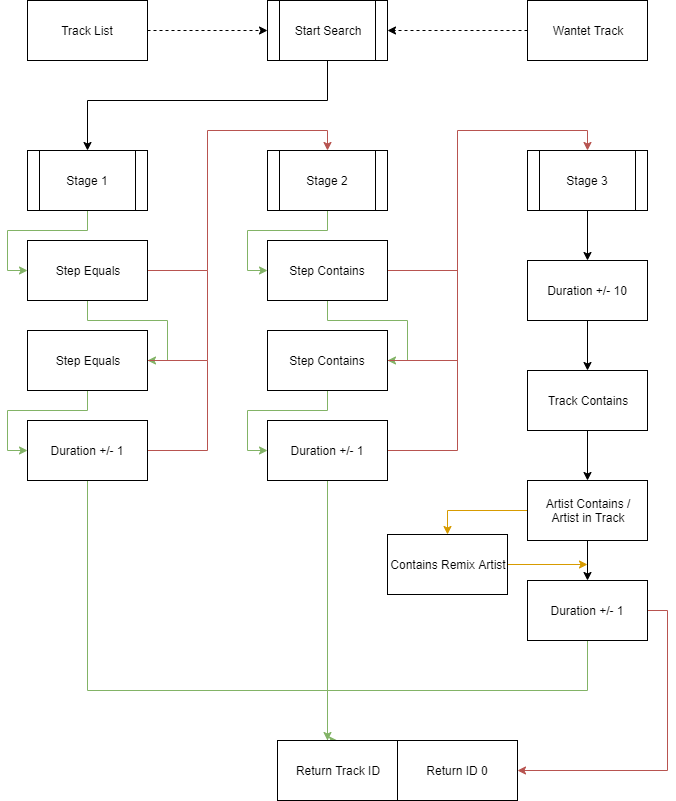

The diagram above was exported from draw.io. Its source (the exported page's mxGraphModel, read from the mxfile embedded in the PNG):
<mxGraphModel dx="1198" dy="898" grid="1" gridSize="10" guides="1" tooltips="1" connect="1" arrows="1" fold="1" page="1" pageScale="1" pageWidth="827" pageHeight="1169" math="0" shadow="0">
  <root>
    <mxCell id="0" />
    <mxCell id="1" parent="0" />
    <mxCell id="z5D6ba_jsBbln0BORt6C-10" style="edgeStyle=orthogonalEdgeStyle;rounded=0;orthogonalLoop=1;jettySize=auto;html=1;entryX=0.5;entryY=0;entryDx=0;entryDy=0;startArrow=none;startFill=0;endArrow=classic;endFill=1;" parent="1" source="z5D6ba_jsBbln0BORt6C-2" target="z5D6ba_jsBbln0BORt6C-9" edge="1">
      <mxGeometry relative="1" as="geometry">
        <Array as="points">
          <mxPoint x="380" y="120" />
          <mxPoint x="140" y="120" />
        </Array>
      </mxGeometry>
    </mxCell>
    <mxCell id="z5D6ba_jsBbln0BORt6C-2" value="Start Search" style="shape=process;whiteSpace=wrap;html=1;backgroundOutline=1;" parent="1" vertex="1">
      <mxGeometry x="320" y="20" width="120" height="60" as="geometry" />
    </mxCell>
    <mxCell id="z5D6ba_jsBbln0BORt6C-5" value="" style="endArrow=classic;dashed=1;html=1;entryX=1;entryY=0.5;entryDx=0;entryDy=0;startArrow=none;startFill=0;endFill=1;" parent="1" target="z5D6ba_jsBbln0BORt6C-2" edge="1">
      <mxGeometry width="50" height="50" relative="1" as="geometry">
        <mxPoint x="580" y="50" as="sourcePoint" />
        <mxPoint x="120" y="220" as="targetPoint" />
        <Array as="points" />
      </mxGeometry>
    </mxCell>
    <mxCell id="z5D6ba_jsBbln0BORt6C-6" value="Wantet Track" style="rounded=0;whiteSpace=wrap;html=1;" parent="1" vertex="1">
      <mxGeometry x="580" y="20" width="120" height="60" as="geometry" />
    </mxCell>
    <mxCell id="z5D6ba_jsBbln0BORt6C-7" value="" style="endArrow=classic;dashed=1;html=1;entryX=0;entryY=0.5;entryDx=0;entryDy=0;startArrow=none;startFill=0;endFill=1;exitX=1;exitY=0.5;exitDx=0;exitDy=0;" parent="1" source="z5D6ba_jsBbln0BORt6C-8" target="z5D6ba_jsBbln0BORt6C-2" edge="1">
      <mxGeometry width="50" height="50" relative="1" as="geometry">
        <mxPoint x="50" y="50" as="sourcePoint" />
        <mxPoint x="-90" y="50" as="targetPoint" />
        <Array as="points" />
      </mxGeometry>
    </mxCell>
    <mxCell id="z5D6ba_jsBbln0BORt6C-8" value="Track List" style="rounded=0;whiteSpace=wrap;html=1;" parent="1" vertex="1">
      <mxGeometry x="80" y="20" width="120" height="60" as="geometry" />
    </mxCell>
    <mxCell id="z5D6ba_jsBbln0BORt6C-14" style="edgeStyle=orthogonalEdgeStyle;rounded=0;orthogonalLoop=1;jettySize=auto;html=1;entryX=0;entryY=0.5;entryDx=0;entryDy=0;startArrow=none;startFill=0;endArrow=classic;endFill=1;fillColor=#d5e8d4;strokeColor=#82b366;" parent="1" source="z5D6ba_jsBbln0BORt6C-9" target="z5D6ba_jsBbln0BORt6C-11" edge="1">
      <mxGeometry relative="1" as="geometry" />
    </mxCell>
    <mxCell id="z5D6ba_jsBbln0BORt6C-9" value="Stage 1" style="shape=process;whiteSpace=wrap;html=1;backgroundOutline=1;" parent="1" vertex="1">
      <mxGeometry x="80" y="170" width="120" height="60" as="geometry" />
    </mxCell>
    <mxCell id="z5D6ba_jsBbln0BORt6C-15" style="edgeStyle=orthogonalEdgeStyle;rounded=0;orthogonalLoop=1;jettySize=auto;html=1;entryX=1;entryY=0.5;entryDx=0;entryDy=0;startArrow=none;startFill=0;endArrow=classic;endFill=1;fillColor=#d5e8d4;strokeColor=#82b366;" parent="1" source="z5D6ba_jsBbln0BORt6C-11" target="z5D6ba_jsBbln0BORt6C-12" edge="1">
      <mxGeometry relative="1" as="geometry" />
    </mxCell>
    <mxCell id="z5D6ba_jsBbln0BORt6C-20" style="edgeStyle=orthogonalEdgeStyle;rounded=0;orthogonalLoop=1;jettySize=auto;html=1;entryX=0.5;entryY=0;entryDx=0;entryDy=0;startArrow=none;startFill=0;endArrow=classic;endFill=1;fillColor=#f8cecc;strokeColor=#b85450;" parent="1" source="z5D6ba_jsBbln0BORt6C-11" target="z5D6ba_jsBbln0BORt6C-19" edge="1">
      <mxGeometry relative="1" as="geometry" />
    </mxCell>
    <mxCell id="z5D6ba_jsBbln0BORt6C-11" value="Step Equals" style="rounded=0;whiteSpace=wrap;html=1;" parent="1" vertex="1">
      <mxGeometry x="80" y="260" width="120" height="60" as="geometry" />
    </mxCell>
    <mxCell id="z5D6ba_jsBbln0BORt6C-16" style="edgeStyle=orthogonalEdgeStyle;rounded=0;orthogonalLoop=1;jettySize=auto;html=1;entryX=0;entryY=0.5;entryDx=0;entryDy=0;startArrow=none;startFill=0;endArrow=classic;endFill=1;fillColor=#d5e8d4;strokeColor=#82b366;" parent="1" source="z5D6ba_jsBbln0BORt6C-12" target="z5D6ba_jsBbln0BORt6C-13" edge="1">
      <mxGeometry relative="1" as="geometry" />
    </mxCell>
    <mxCell id="z5D6ba_jsBbln0BORt6C-21" style="edgeStyle=orthogonalEdgeStyle;rounded=0;orthogonalLoop=1;jettySize=auto;html=1;startArrow=none;startFill=0;endArrow=none;endFill=0;fillColor=#f8cecc;strokeColor=#b85450;" parent="1" source="z5D6ba_jsBbln0BORt6C-12" edge="1">
      <mxGeometry relative="1" as="geometry">
        <mxPoint x="260" y="290" as="targetPoint" />
      </mxGeometry>
    </mxCell>
    <mxCell id="z5D6ba_jsBbln0BORt6C-12" value="Step Equals" style="rounded=0;whiteSpace=wrap;html=1;" parent="1" vertex="1">
      <mxGeometry x="80" y="350" width="120" height="60" as="geometry" />
    </mxCell>
    <mxCell id="z5D6ba_jsBbln0BORt6C-18" style="edgeStyle=orthogonalEdgeStyle;rounded=0;orthogonalLoop=1;jettySize=auto;html=1;entryX=0.5;entryY=0;entryDx=0;entryDy=0;startArrow=none;startFill=0;endArrow=classic;endFill=1;fillColor=#d5e8d4;strokeColor=#82b366;" parent="1" source="z5D6ba_jsBbln0BORt6C-13" target="z5D6ba_jsBbln0BORt6C-17" edge="1">
      <mxGeometry relative="1" as="geometry">
        <Array as="points">
          <mxPoint x="140" y="710" />
          <mxPoint x="380" y="710" />
          <mxPoint x="380" y="760" />
        </Array>
      </mxGeometry>
    </mxCell>
    <mxCell id="z5D6ba_jsBbln0BORt6C-22" style="edgeStyle=orthogonalEdgeStyle;rounded=0;orthogonalLoop=1;jettySize=auto;html=1;startArrow=none;startFill=0;endArrow=none;endFill=0;fillColor=#f8cecc;strokeColor=#b85450;" parent="1" source="z5D6ba_jsBbln0BORt6C-13" edge="1">
      <mxGeometry relative="1" as="geometry">
        <mxPoint x="260" y="380" as="targetPoint" />
      </mxGeometry>
    </mxCell>
    <mxCell id="z5D6ba_jsBbln0BORt6C-13" value="Duration +/- 1" style="rounded=0;whiteSpace=wrap;html=1;" parent="1" vertex="1">
      <mxGeometry x="80" y="440" width="120" height="60" as="geometry" />
    </mxCell>
    <mxCell id="z5D6ba_jsBbln0BORt6C-17" value="Return Track ID" style="rounded=0;whiteSpace=wrap;html=1;" parent="1" vertex="1">
      <mxGeometry x="330" y="760" width="120" height="60" as="geometry" />
    </mxCell>
    <mxCell id="z5D6ba_jsBbln0BORt6C-26" style="edgeStyle=orthogonalEdgeStyle;rounded=0;orthogonalLoop=1;jettySize=auto;html=1;entryX=0;entryY=0.5;entryDx=0;entryDy=0;startArrow=none;startFill=0;endArrow=classic;endFill=1;fillColor=#d5e8d4;strokeColor=#82b366;" parent="1" source="z5D6ba_jsBbln0BORt6C-19" target="z5D6ba_jsBbln0BORt6C-23" edge="1">
      <mxGeometry relative="1" as="geometry" />
    </mxCell>
    <mxCell id="z5D6ba_jsBbln0BORt6C-19" value="Stage 2" style="shape=process;whiteSpace=wrap;html=1;backgroundOutline=1;" parent="1" vertex="1">
      <mxGeometry x="320" y="170" width="120" height="60" as="geometry" />
    </mxCell>
    <mxCell id="z5D6ba_jsBbln0BORt6C-27" style="edgeStyle=orthogonalEdgeStyle;rounded=0;orthogonalLoop=1;jettySize=auto;html=1;entryX=1;entryY=0.5;entryDx=0;entryDy=0;startArrow=none;startFill=0;endArrow=classic;endFill=1;fillColor=#d5e8d4;strokeColor=#82b366;" parent="1" source="z5D6ba_jsBbln0BORt6C-23" target="z5D6ba_jsBbln0BORt6C-24" edge="1">
      <mxGeometry relative="1" as="geometry" />
    </mxCell>
    <mxCell id="z5D6ba_jsBbln0BORt6C-31" style="edgeStyle=orthogonalEdgeStyle;rounded=0;orthogonalLoop=1;jettySize=auto;html=1;entryX=0.5;entryY=0;entryDx=0;entryDy=0;startArrow=none;startFill=0;endArrow=classic;endFill=1;fillColor=#f8cecc;strokeColor=#b85450;" parent="1" source="z5D6ba_jsBbln0BORt6C-23" target="z5D6ba_jsBbln0BORt6C-30" edge="1">
      <mxGeometry relative="1" as="geometry" />
    </mxCell>
    <mxCell id="z5D6ba_jsBbln0BORt6C-23" value="Step Contains" style="rounded=0;whiteSpace=wrap;html=1;" parent="1" vertex="1">
      <mxGeometry x="320" y="260" width="120" height="60" as="geometry" />
    </mxCell>
    <mxCell id="z5D6ba_jsBbln0BORt6C-28" style="edgeStyle=orthogonalEdgeStyle;rounded=0;orthogonalLoop=1;jettySize=auto;html=1;entryX=0;entryY=0.5;entryDx=0;entryDy=0;startArrow=none;startFill=0;endArrow=classic;endFill=1;fillColor=#d5e8d4;strokeColor=#82b366;" parent="1" source="z5D6ba_jsBbln0BORt6C-24" target="z5D6ba_jsBbln0BORt6C-25" edge="1">
      <mxGeometry relative="1" as="geometry" />
    </mxCell>
    <mxCell id="z5D6ba_jsBbln0BORt6C-32" style="edgeStyle=orthogonalEdgeStyle;rounded=0;orthogonalLoop=1;jettySize=auto;html=1;startArrow=none;startFill=0;endArrow=none;endFill=0;fillColor=#f8cecc;strokeColor=#b85450;" parent="1" source="z5D6ba_jsBbln0BORt6C-24" edge="1">
      <mxGeometry relative="1" as="geometry">
        <mxPoint x="510" y="290" as="targetPoint" />
        <Array as="points">
          <mxPoint x="510" y="380" />
          <mxPoint x="510" y="170" />
        </Array>
      </mxGeometry>
    </mxCell>
    <mxCell id="z5D6ba_jsBbln0BORt6C-24" value="Step Contains" style="rounded=0;whiteSpace=wrap;html=1;" parent="1" vertex="1">
      <mxGeometry x="320" y="350" width="120" height="60" as="geometry" />
    </mxCell>
    <mxCell id="z5D6ba_jsBbln0BORt6C-33" style="edgeStyle=orthogonalEdgeStyle;rounded=0;orthogonalLoop=1;jettySize=auto;html=1;startArrow=none;startFill=0;endArrow=none;endFill=0;fillColor=#f8cecc;strokeColor=#b85450;" parent="1" source="z5D6ba_jsBbln0BORt6C-25" edge="1">
      <mxGeometry relative="1" as="geometry">
        <mxPoint x="510" y="370" as="targetPoint" />
      </mxGeometry>
    </mxCell>
    <mxCell id="z5D6ba_jsBbln0BORt6C-46" style="edgeStyle=orthogonalEdgeStyle;rounded=0;orthogonalLoop=1;jettySize=auto;html=1;startArrow=none;startFill=0;endArrow=none;endFill=0;fillColor=#d5e8d4;strokeColor=#82b366;" parent="1" source="z5D6ba_jsBbln0BORt6C-25" edge="1">
      <mxGeometry relative="1" as="geometry">
        <mxPoint x="380" y="710" as="targetPoint" />
      </mxGeometry>
    </mxCell>
    <mxCell id="z5D6ba_jsBbln0BORt6C-25" value="Duration +/- 1" style="rounded=0;whiteSpace=wrap;html=1;" parent="1" vertex="1">
      <mxGeometry x="320" y="440" width="120" height="60" as="geometry" />
    </mxCell>
    <mxCell id="z5D6ba_jsBbln0BORt6C-35" style="edgeStyle=orthogonalEdgeStyle;rounded=0;orthogonalLoop=1;jettySize=auto;html=1;entryX=0.5;entryY=0;entryDx=0;entryDy=0;startArrow=none;startFill=0;endArrow=classic;endFill=1;" parent="1" source="z5D6ba_jsBbln0BORt6C-30" target="z5D6ba_jsBbln0BORt6C-34" edge="1">
      <mxGeometry relative="1" as="geometry" />
    </mxCell>
    <mxCell id="z5D6ba_jsBbln0BORt6C-30" value="Stage 3" style="shape=process;whiteSpace=wrap;html=1;backgroundOutline=1;" parent="1" vertex="1">
      <mxGeometry x="580" y="170" width="120" height="60" as="geometry" />
    </mxCell>
    <mxCell id="z5D6ba_jsBbln0BORt6C-37" style="edgeStyle=orthogonalEdgeStyle;rounded=0;orthogonalLoop=1;jettySize=auto;html=1;entryX=0.5;entryY=0;entryDx=0;entryDy=0;startArrow=none;startFill=0;endArrow=classic;endFill=1;" parent="1" source="z5D6ba_jsBbln0BORt6C-34" target="z5D6ba_jsBbln0BORt6C-36" edge="1">
      <mxGeometry relative="1" as="geometry" />
    </mxCell>
    <mxCell id="z5D6ba_jsBbln0BORt6C-34" value="Duration +/- 10" style="rounded=0;whiteSpace=wrap;html=1;" parent="1" vertex="1">
      <mxGeometry x="580" y="280" width="120" height="60" as="geometry" />
    </mxCell>
    <mxCell id="z5D6ba_jsBbln0BORt6C-39" style="edgeStyle=orthogonalEdgeStyle;rounded=0;orthogonalLoop=1;jettySize=auto;html=1;entryX=0.5;entryY=0;entryDx=0;entryDy=0;startArrow=none;startFill=0;endArrow=classic;endFill=1;" parent="1" source="z5D6ba_jsBbln0BORt6C-36" target="z5D6ba_jsBbln0BORt6C-38" edge="1">
      <mxGeometry relative="1" as="geometry" />
    </mxCell>
    <mxCell id="z5D6ba_jsBbln0BORt6C-36" value="Track Contains" style="rounded=0;whiteSpace=wrap;html=1;" parent="1" vertex="1">
      <mxGeometry x="580" y="390" width="120" height="60" as="geometry" />
    </mxCell>
    <mxCell id="z5D6ba_jsBbln0BORt6C-41" style="edgeStyle=orthogonalEdgeStyle;rounded=0;orthogonalLoop=1;jettySize=auto;html=1;startArrow=none;startFill=0;endArrow=classic;endFill=1;" parent="1" source="z5D6ba_jsBbln0BORt6C-38" edge="1">
      <mxGeometry relative="1" as="geometry">
        <mxPoint x="640" y="600" as="targetPoint" />
      </mxGeometry>
    </mxCell>
    <mxCell id="z5D6ba_jsBbln0BORt6C-43" style="edgeStyle=orthogonalEdgeStyle;rounded=0;orthogonalLoop=1;jettySize=auto;html=1;entryX=0.5;entryY=0;entryDx=0;entryDy=0;startArrow=none;startFill=0;endArrow=classic;endFill=1;fillColor=#ffe6cc;strokeColor=#d79b00;" parent="1" source="z5D6ba_jsBbln0BORt6C-38" target="z5D6ba_jsBbln0BORt6C-42" edge="1">
      <mxGeometry relative="1" as="geometry" />
    </mxCell>
    <mxCell id="z5D6ba_jsBbln0BORt6C-38" value="Artist Contains /&lt;br&gt;Artist in Track" style="rounded=0;whiteSpace=wrap;html=1;" parent="1" vertex="1">
      <mxGeometry x="580" y="500" width="120" height="60" as="geometry" />
    </mxCell>
    <mxCell id="z5D6ba_jsBbln0BORt6C-45" style="edgeStyle=orthogonalEdgeStyle;rounded=0;orthogonalLoop=1;jettySize=auto;html=1;startArrow=none;startFill=0;endArrow=classic;endFill=1;fillColor=#d5e8d4;strokeColor=#82b366;exitX=0.5;exitY=1;exitDx=0;exitDy=0;" parent="1" edge="1" source="z5D6ba_jsBbln0BORt6C-40">
      <mxGeometry relative="1" as="geometry">
        <mxPoint x="650" y="420" as="sourcePoint" />
        <mxPoint x="380" y="760" as="targetPoint" />
        <Array as="points">
          <mxPoint x="640" y="710" />
          <mxPoint x="380" y="710" />
        </Array>
      </mxGeometry>
    </mxCell>
    <mxCell id="z5D6ba_jsBbln0BORt6C-49" style="edgeStyle=orthogonalEdgeStyle;rounded=0;orthogonalLoop=1;jettySize=auto;html=1;startArrow=none;startFill=0;endArrow=classic;endFill=1;fillColor=#f8cecc;strokeColor=#b85450;entryX=1;entryY=0.5;entryDx=0;entryDy=0;" parent="1" source="z5D6ba_jsBbln0BORt6C-40" target="z5D6ba_jsBbln0BORt6C-48" edge="1">
      <mxGeometry relative="1" as="geometry">
        <mxPoint x="579" y="1030" as="targetPoint" />
        <Array as="points">
          <mxPoint x="720" y="630" />
          <mxPoint x="720" y="790" />
        </Array>
      </mxGeometry>
    </mxCell>
    <mxCell id="z5D6ba_jsBbln0BORt6C-40" value="Duration +/- 1" style="rounded=0;whiteSpace=wrap;html=1;" parent="1" vertex="1">
      <mxGeometry x="580" y="600" width="120" height="60" as="geometry" />
    </mxCell>
    <mxCell id="z5D6ba_jsBbln0BORt6C-44" style="edgeStyle=orthogonalEdgeStyle;rounded=0;orthogonalLoop=1;jettySize=auto;html=1;startArrow=none;startFill=0;endArrow=classic;endFill=1;fillColor=#ffe6cc;strokeColor=#d79b00;" parent="1" source="z5D6ba_jsBbln0BORt6C-42" edge="1">
      <mxGeometry relative="1" as="geometry">
        <mxPoint x="640" y="584" as="targetPoint" />
      </mxGeometry>
    </mxCell>
    <mxCell id="z5D6ba_jsBbln0BORt6C-42" value="Contains Remix Artist" style="rounded=0;whiteSpace=wrap;html=1;" parent="1" vertex="1">
      <mxGeometry x="440" y="554" width="120" height="60" as="geometry" />
    </mxCell>
    <mxCell id="z5D6ba_jsBbln0BORt6C-48" value="Return ID 0" style="rounded=0;whiteSpace=wrap;html=1;" parent="1" vertex="1">
      <mxGeometry x="450" y="760" width="120" height="60" as="geometry" />
    </mxCell>
  </root>
</mxGraphModel>